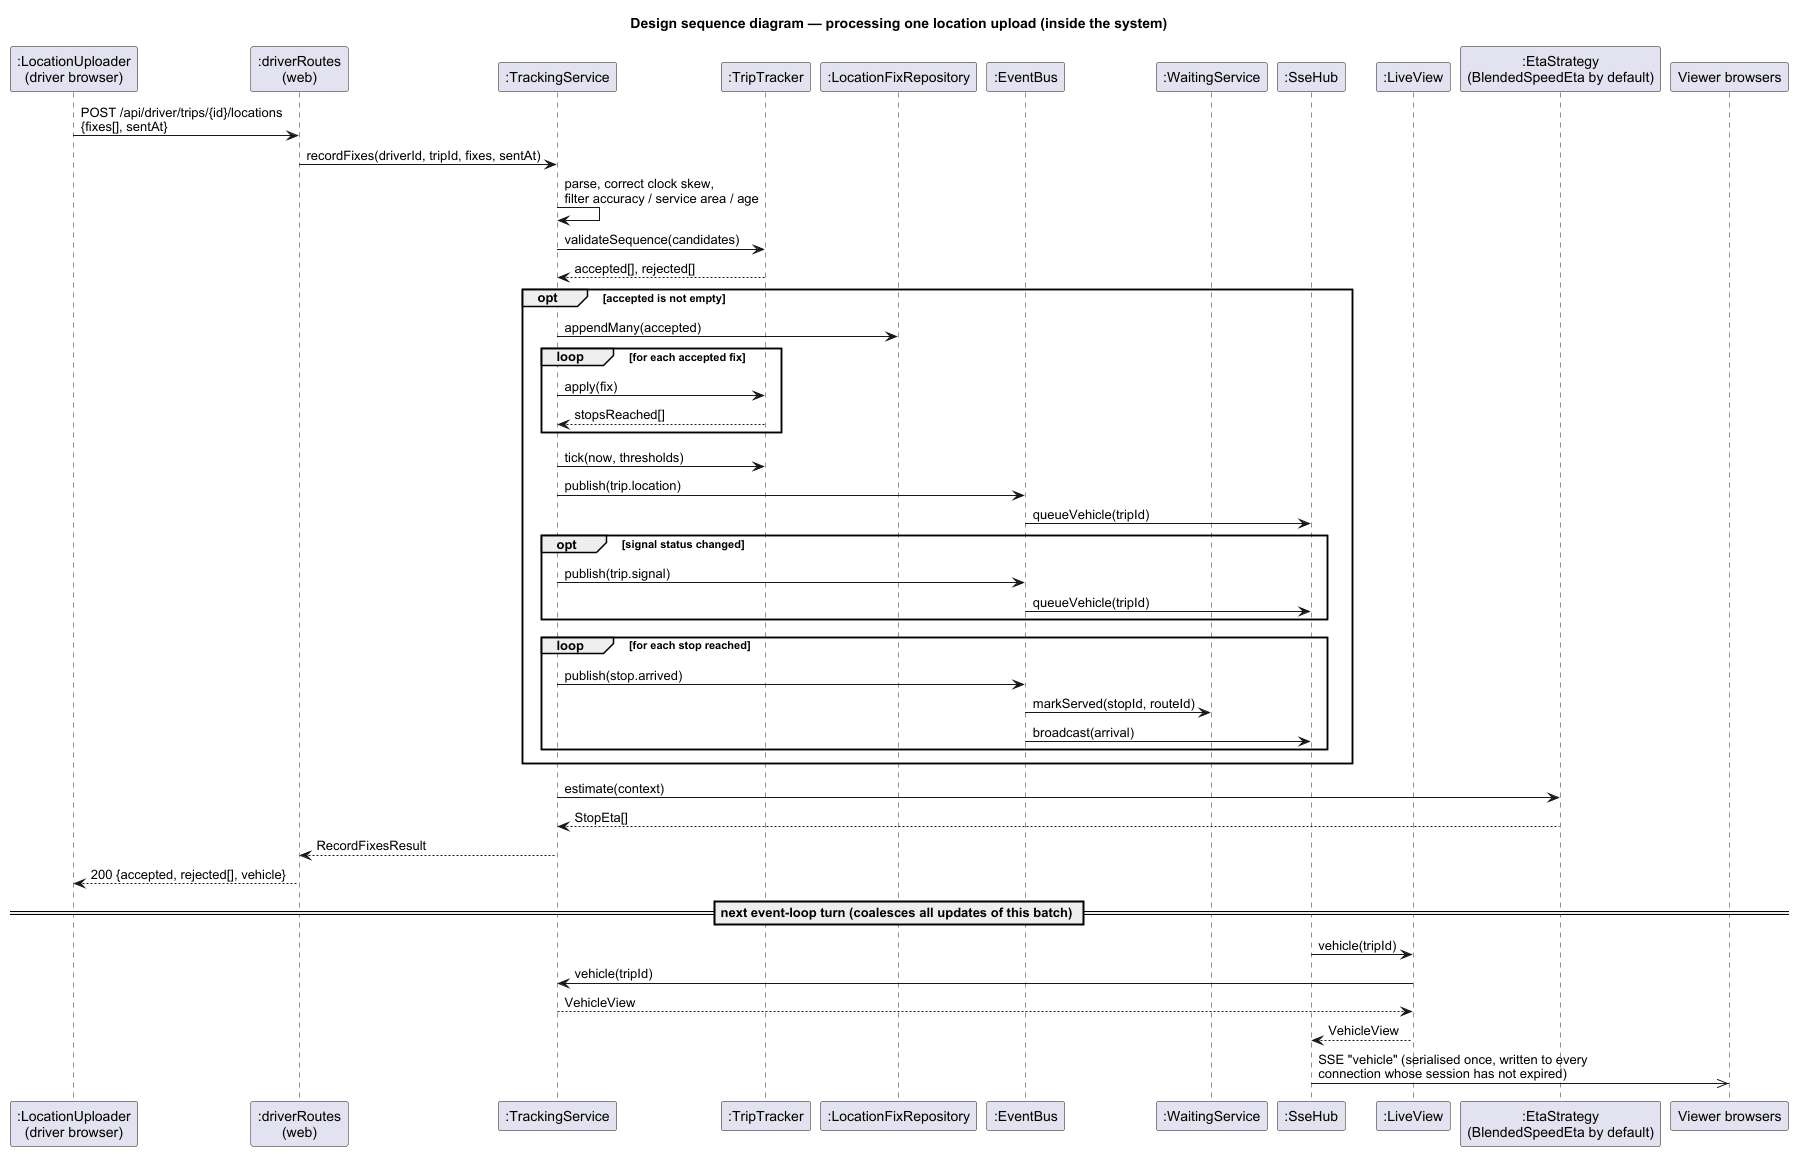

The diagram above was rendered by PlantUML. Its source (embedded in the PNG):
@startuml 04-sequence-location-update
skinparam shadowing false
skinparam defaultFontName Arial
skinparam sequenceMessageAlign left
title Design sequence diagram — processing one location upload (inside the system)

participant ":LocationUploader\n(driver browser)" as App
participant ":driverRoutes\n(web)" as Web
participant ":TrackingService" as TS
participant ":TripTracker" as TT
participant ":LocationFixRepository" as Repo
participant ":EventBus" as Bus
participant ":WaitingService" as WS
participant ":SseHub" as Hub
participant ":LiveView" as LV
participant ":EtaStrategy\n(BlendedSpeedEta by default)" as Eta
participant "Viewer browsers" as Viewers

App -> Web : POST /api/driver/trips/{id}/locations\n{fixes[], sentAt}
Web -> TS : recordFixes(driverId, tripId, fixes, sentAt)
TS -> TS : parse, correct clock skew,\nfilter accuracy / service area / age
TS -> TT : validateSequence(candidates)
TT --> TS : accepted[], rejected[]
opt accepted is not empty
  TS -> Repo : appendMany(accepted)
  loop for each accepted fix
    TS -> TT : apply(fix)
    TT --> TS : stopsReached[]
  end
  TS -> TT : tick(now, thresholds)
  TS -> Bus : publish(trip.location)
  Bus -> Hub : queueVehicle(tripId)
  opt signal status changed
    TS -> Bus : publish(trip.signal)
    Bus -> Hub : queueVehicle(tripId)
  end
  loop for each stop reached
    TS -> Bus : publish(stop.arrived)
    Bus -> WS : markServed(stopId, routeId)
    Bus -> Hub : broadcast(arrival)
  end
end
TS -> Eta : estimate(context)
Eta --> TS : StopEta[]
TS --> Web : RecordFixesResult
Web --> App : 200 {accepted, rejected[], vehicle}

== next event-loop turn (coalesces all updates of this batch) ==
Hub -> LV : vehicle(tripId)
LV -> TS : vehicle(tripId)
TS --> LV : VehicleView
LV --> Hub : VehicleView
Hub ->> Viewers : SSE "vehicle" (serialised once, written to every\nconnection whose session has not expired)
@enduml